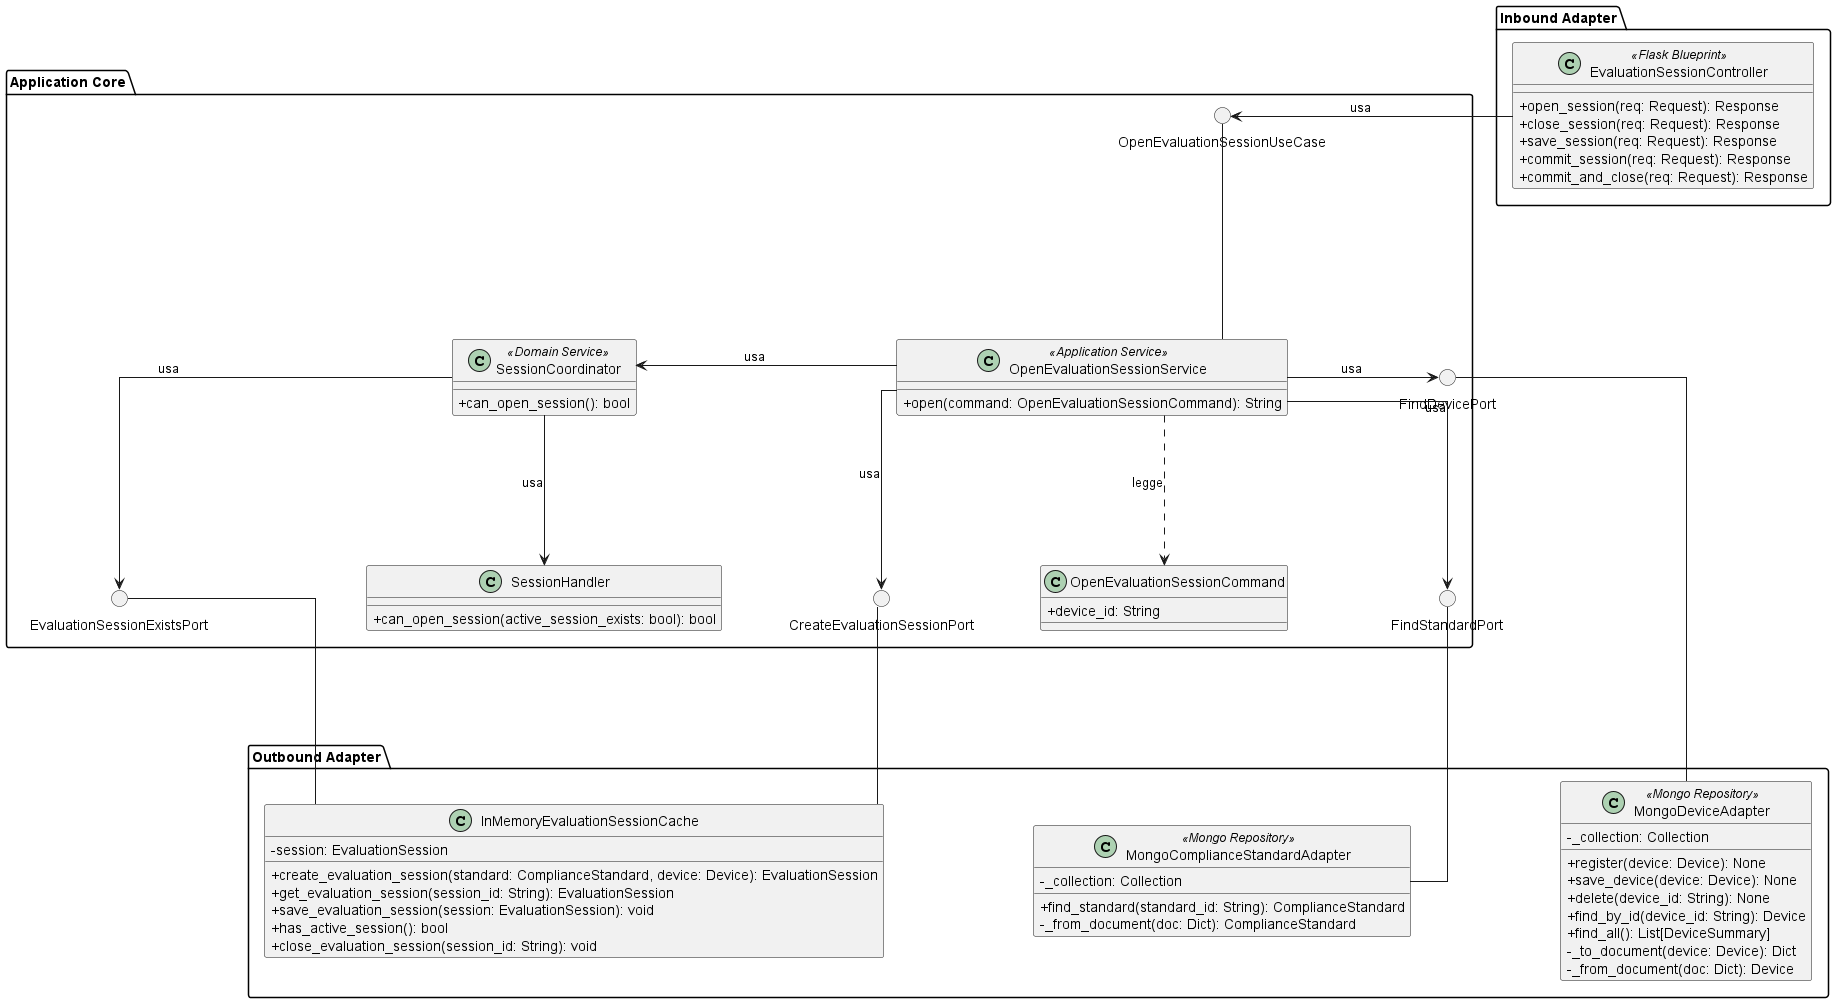

The diagram above was rendered by PlantUML. Its source (embedded in the PNG):
@startuml OpenEvaluationSession

skinparam linetype ortho
skinparam nodesep 150
skinparam ranksep 150
skinparam classAttributeIconSize 0

package "Inbound Adapter" {
    !include InboundAdapters/EvaluationSessionController.puml
}

package "Application Core" {

    () "OpenEvaluationSessionUseCase"

    !include ApplicationServices/OpenEvaluationSessionService.puml
    !include ApplicationServices/SessionCoordinator.puml
    !include Domain/SessionHandler.puml
    !include Command/OpenEvaluationSessionCommand.puml

    () "FindDevicePort"
    () "FindStandardPort"
    () "CreateEvaluationSessionPort" as CreatePort
    () "EvaluationSessionExistsPort" as ExistsPort

    OpenEvaluationSessionService -up- OpenEvaluationSessionUseCase
    OpenEvaluationSessionService .down.> OpenEvaluationSessionCommand : legge

    OpenEvaluationSessionService -right-> FindDevicePort : usa
    OpenEvaluationSessionService -down-> FindStandardPort : usa
    OpenEvaluationSessionService -down-> CreatePort : usa
    OpenEvaluationSessionService -left-> SessionCoordinator : usa

    SessionCoordinator --> ExistsPort : usa
    SessionCoordinator --> SessionHandler : usa

    CreatePort -[hidden]right- OpenEvaluationSessionCommand
    OpenEvaluationSessionCommand -[hidden]right- FindStandardPort
}

package "Outbound Adapter" {
    !include OutboundAdapters/MongoDeviceAdapter.puml
    !include OutboundAdapters/MongoStandardAdapter.puml
    !include OutboundAdapters/InMemoryEvaluationSessionCache.puml
}

EvaluationSessionController -right-> OpenEvaluationSessionUseCase : usa
MongoDeviceAdapter -up- FindDevicePort
MongoComplianceStandardAdapter -up- FindStandardPort
InMemoryEvaluationSessionCache -up- CreatePort
InMemoryEvaluationSessionCache -up- ExistsPort

@enduml